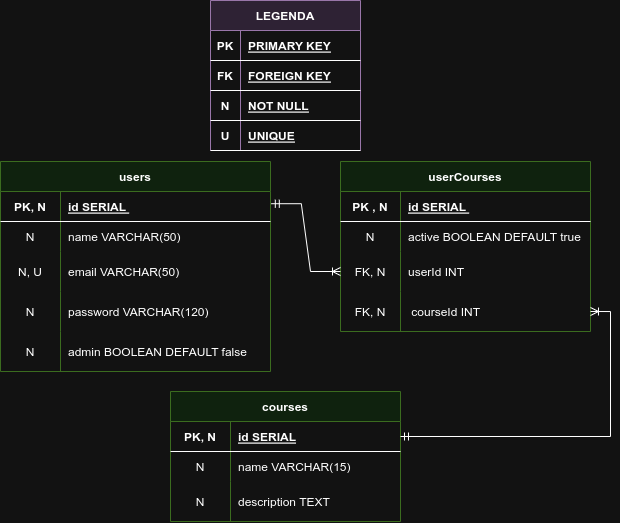

The diagram above was exported from draw.io. Its source (the exported page's mxGraphModel, read from the mxfile embedded in the PNG):
<mxGraphModel dx="1430" dy="529" grid="1" gridSize="10" guides="1" tooltips="1" connect="1" arrows="1" fold="1" page="1" pageScale="1" pageWidth="850" pageHeight="1100" math="0" shadow="0" extFonts="Permanent Marker^https://fonts.googleapis.com/css?family=Permanent+Marker">
  <root>
    <mxCell id="0" />
    <mxCell id="1" parent="0" />
    <mxCell id="C-vyLk0tnHw3VtMMgP7b-2" value="users" style="shape=table;startSize=30;container=1;collapsible=1;childLayout=tableLayout;fixedRows=1;rowLines=0;fontStyle=1;align=center;resizeLast=1;fillColor=#d5e8d4;strokeColor=#82b366;" parent="1" vertex="1">
      <mxGeometry x="60" y="180" width="270" height="210" as="geometry" />
    </mxCell>
    <mxCell id="C-vyLk0tnHw3VtMMgP7b-3" value="" style="shape=partialRectangle;collapsible=0;dropTarget=0;pointerEvents=0;fillColor=none;points=[[0,0.5],[1,0.5]];portConstraint=eastwest;top=0;left=0;right=0;bottom=1;" parent="C-vyLk0tnHw3VtMMgP7b-2" vertex="1">
      <mxGeometry y="30" width="270" height="30" as="geometry" />
    </mxCell>
    <mxCell id="C-vyLk0tnHw3VtMMgP7b-4" value="PK, N" style="shape=partialRectangle;overflow=hidden;connectable=0;fillColor=none;top=0;left=0;bottom=0;right=0;fontStyle=1;" parent="C-vyLk0tnHw3VtMMgP7b-3" vertex="1">
      <mxGeometry width="60" height="30" as="geometry">
        <mxRectangle width="60" height="30" as="alternateBounds" />
      </mxGeometry>
    </mxCell>
    <mxCell id="C-vyLk0tnHw3VtMMgP7b-5" value="id SERIAL " style="shape=partialRectangle;overflow=hidden;connectable=0;fillColor=none;top=0;left=0;bottom=0;right=0;align=left;spacingLeft=6;fontStyle=5;" parent="C-vyLk0tnHw3VtMMgP7b-3" vertex="1">
      <mxGeometry x="60" width="210" height="30" as="geometry">
        <mxRectangle width="210" height="30" as="alternateBounds" />
      </mxGeometry>
    </mxCell>
    <mxCell id="C-vyLk0tnHw3VtMMgP7b-6" value="" style="shape=partialRectangle;collapsible=0;dropTarget=0;pointerEvents=0;fillColor=none;points=[[0,0.5],[1,0.5]];portConstraint=eastwest;top=0;left=0;right=0;bottom=0;strokeColor=default;" parent="C-vyLk0tnHw3VtMMgP7b-2" vertex="1">
      <mxGeometry y="60" width="270" height="30" as="geometry" />
    </mxCell>
    <mxCell id="C-vyLk0tnHw3VtMMgP7b-7" value="N" style="shape=partialRectangle;overflow=hidden;connectable=0;fillColor=none;top=0;left=0;bottom=0;right=0;" parent="C-vyLk0tnHw3VtMMgP7b-6" vertex="1">
      <mxGeometry width="60" height="30" as="geometry">
        <mxRectangle width="60" height="30" as="alternateBounds" />
      </mxGeometry>
    </mxCell>
    <mxCell id="C-vyLk0tnHw3VtMMgP7b-8" value="name VARCHAR(50) " style="shape=partialRectangle;overflow=hidden;connectable=0;fillColor=none;top=0;left=0;bottom=0;right=0;align=left;spacingLeft=6;" parent="C-vyLk0tnHw3VtMMgP7b-6" vertex="1">
      <mxGeometry x="60" width="210" height="30" as="geometry">
        <mxRectangle width="210" height="30" as="alternateBounds" />
      </mxGeometry>
    </mxCell>
    <mxCell id="C-vyLk0tnHw3VtMMgP7b-9" value="" style="shape=partialRectangle;collapsible=0;dropTarget=0;pointerEvents=0;fillColor=none;points=[[0,0.5],[1,0.5]];portConstraint=eastwest;top=0;left=0;right=0;bottom=0;" parent="C-vyLk0tnHw3VtMMgP7b-2" vertex="1">
      <mxGeometry y="90" width="270" height="40" as="geometry" />
    </mxCell>
    <mxCell id="C-vyLk0tnHw3VtMMgP7b-10" value="N, U" style="shape=partialRectangle;overflow=hidden;connectable=0;fillColor=none;top=0;left=0;bottom=0;right=0;" parent="C-vyLk0tnHw3VtMMgP7b-9" vertex="1">
      <mxGeometry width="60" height="40" as="geometry">
        <mxRectangle width="60" height="40" as="alternateBounds" />
      </mxGeometry>
    </mxCell>
    <mxCell id="C-vyLk0tnHw3VtMMgP7b-11" value="email VARCHAR(50) " style="shape=partialRectangle;overflow=hidden;connectable=0;fillColor=none;top=0;left=0;bottom=0;right=0;align=left;spacingLeft=6;" parent="C-vyLk0tnHw3VtMMgP7b-9" vertex="1">
      <mxGeometry x="60" width="210" height="40" as="geometry">
        <mxRectangle width="210" height="40" as="alternateBounds" />
      </mxGeometry>
    </mxCell>
    <mxCell id="WIflCu52LNc33UxZxRfc-1" value="" style="shape=partialRectangle;collapsible=0;dropTarget=0;pointerEvents=0;fillColor=none;points=[[0,0.5],[1,0.5]];portConstraint=eastwest;top=0;left=0;right=0;bottom=0;" vertex="1" parent="C-vyLk0tnHw3VtMMgP7b-2">
      <mxGeometry y="130" width="270" height="40" as="geometry" />
    </mxCell>
    <mxCell id="WIflCu52LNc33UxZxRfc-2" value="N" style="shape=partialRectangle;overflow=hidden;connectable=0;fillColor=none;top=0;left=0;bottom=0;right=0;" vertex="1" parent="WIflCu52LNc33UxZxRfc-1">
      <mxGeometry width="60" height="40" as="geometry">
        <mxRectangle width="60" height="40" as="alternateBounds" />
      </mxGeometry>
    </mxCell>
    <mxCell id="WIflCu52LNc33UxZxRfc-3" value="password VARCHAR(120) " style="shape=partialRectangle;overflow=hidden;connectable=0;fillColor=none;top=0;left=0;bottom=0;right=0;align=left;spacingLeft=6;" vertex="1" parent="WIflCu52LNc33UxZxRfc-1">
      <mxGeometry x="60" width="210" height="40" as="geometry">
        <mxRectangle width="210" height="40" as="alternateBounds" />
      </mxGeometry>
    </mxCell>
    <mxCell id="WIflCu52LNc33UxZxRfc-17" value="" style="shape=partialRectangle;collapsible=0;dropTarget=0;pointerEvents=0;fillColor=none;points=[[0,0.5],[1,0.5]];portConstraint=eastwest;top=0;left=0;right=0;bottom=0;" vertex="1" parent="C-vyLk0tnHw3VtMMgP7b-2">
      <mxGeometry y="170" width="270" height="40" as="geometry" />
    </mxCell>
    <mxCell id="WIflCu52LNc33UxZxRfc-18" value="N" style="shape=partialRectangle;overflow=hidden;connectable=0;fillColor=none;top=0;left=0;bottom=0;right=0;" vertex="1" parent="WIflCu52LNc33UxZxRfc-17">
      <mxGeometry width="60" height="40" as="geometry">
        <mxRectangle width="60" height="40" as="alternateBounds" />
      </mxGeometry>
    </mxCell>
    <mxCell id="WIflCu52LNc33UxZxRfc-19" value="admin BOOLEAN DEFAULT false " style="shape=partialRectangle;overflow=hidden;connectable=0;fillColor=none;top=0;left=0;bottom=0;right=0;align=left;spacingLeft=6;" vertex="1" parent="WIflCu52LNc33UxZxRfc-17">
      <mxGeometry x="60" width="210" height="40" as="geometry">
        <mxRectangle width="210" height="40" as="alternateBounds" />
      </mxGeometry>
    </mxCell>
    <mxCell id="Xt7zQRemvPyaSRbC4HKe-47" value="LEGENDA" style="shape=table;startSize=30;container=1;collapsible=1;childLayout=tableLayout;fixedRows=1;rowLines=0;fontStyle=1;align=center;resizeLast=1;fillColor=#e1d5e7;strokeColor=#9673a6;" parent="1" vertex="1">
      <mxGeometry x="270" y="19" width="150" height="150" as="geometry" />
    </mxCell>
    <mxCell id="Xt7zQRemvPyaSRbC4HKe-48" value="" style="shape=partialRectangle;collapsible=0;dropTarget=0;pointerEvents=0;fillColor=none;points=[[0,0.5],[1,0.5]];portConstraint=eastwest;top=0;left=0;right=0;bottom=1;" parent="Xt7zQRemvPyaSRbC4HKe-47" vertex="1">
      <mxGeometry y="30" width="150" height="30" as="geometry" />
    </mxCell>
    <mxCell id="Xt7zQRemvPyaSRbC4HKe-49" value="PK" style="shape=partialRectangle;overflow=hidden;connectable=0;fillColor=none;top=0;left=0;bottom=0;right=0;fontStyle=1;" parent="Xt7zQRemvPyaSRbC4HKe-48" vertex="1">
      <mxGeometry width="30" height="30" as="geometry">
        <mxRectangle width="30" height="30" as="alternateBounds" />
      </mxGeometry>
    </mxCell>
    <mxCell id="Xt7zQRemvPyaSRbC4HKe-50" value="PRIMARY KEY" style="shape=partialRectangle;overflow=hidden;connectable=0;fillColor=none;top=0;left=0;bottom=0;right=0;align=left;spacingLeft=6;fontStyle=5;" parent="Xt7zQRemvPyaSRbC4HKe-48" vertex="1">
      <mxGeometry x="30" width="120" height="30" as="geometry">
        <mxRectangle width="120" height="30" as="alternateBounds" />
      </mxGeometry>
    </mxCell>
    <mxCell id="Xt7zQRemvPyaSRbC4HKe-57" value="" style="shape=partialRectangle;collapsible=0;dropTarget=0;pointerEvents=0;fillColor=none;points=[[0,0.5],[1,0.5]];portConstraint=eastwest;top=0;left=0;right=0;bottom=1;" parent="Xt7zQRemvPyaSRbC4HKe-47" vertex="1">
      <mxGeometry y="60" width="150" height="30" as="geometry" />
    </mxCell>
    <mxCell id="Xt7zQRemvPyaSRbC4HKe-58" value="FK" style="shape=partialRectangle;overflow=hidden;connectable=0;fillColor=none;top=0;left=0;bottom=0;right=0;fontStyle=1;" parent="Xt7zQRemvPyaSRbC4HKe-57" vertex="1">
      <mxGeometry width="30" height="30" as="geometry">
        <mxRectangle width="30" height="30" as="alternateBounds" />
      </mxGeometry>
    </mxCell>
    <mxCell id="Xt7zQRemvPyaSRbC4HKe-59" value="FOREIGN KEY" style="shape=partialRectangle;overflow=hidden;connectable=0;fillColor=none;top=0;left=0;bottom=0;right=0;align=left;spacingLeft=6;fontStyle=5;" parent="Xt7zQRemvPyaSRbC4HKe-57" vertex="1">
      <mxGeometry x="30" width="120" height="30" as="geometry">
        <mxRectangle width="120" height="30" as="alternateBounds" />
      </mxGeometry>
    </mxCell>
    <mxCell id="Xt7zQRemvPyaSRbC4HKe-60" value="" style="shape=partialRectangle;collapsible=0;dropTarget=0;pointerEvents=0;fillColor=none;points=[[0,0.5],[1,0.5]];portConstraint=eastwest;top=0;left=0;right=0;bottom=1;" parent="Xt7zQRemvPyaSRbC4HKe-47" vertex="1">
      <mxGeometry y="90" width="150" height="30" as="geometry" />
    </mxCell>
    <mxCell id="Xt7zQRemvPyaSRbC4HKe-61" value="N" style="shape=partialRectangle;overflow=hidden;connectable=0;fillColor=none;top=0;left=0;bottom=0;right=0;fontStyle=1;" parent="Xt7zQRemvPyaSRbC4HKe-60" vertex="1">
      <mxGeometry width="30" height="30" as="geometry">
        <mxRectangle width="30" height="30" as="alternateBounds" />
      </mxGeometry>
    </mxCell>
    <mxCell id="Xt7zQRemvPyaSRbC4HKe-62" value="NOT NULL" style="shape=partialRectangle;overflow=hidden;connectable=0;fillColor=none;top=0;left=0;bottom=0;right=0;align=left;spacingLeft=6;fontStyle=5;" parent="Xt7zQRemvPyaSRbC4HKe-60" vertex="1">
      <mxGeometry x="30" width="120" height="30" as="geometry">
        <mxRectangle width="120" height="30" as="alternateBounds" />
      </mxGeometry>
    </mxCell>
    <mxCell id="Xt7zQRemvPyaSRbC4HKe-73" value="" style="shape=partialRectangle;collapsible=0;dropTarget=0;pointerEvents=0;fillColor=none;points=[[0,0.5],[1,0.5]];portConstraint=eastwest;top=0;left=0;right=0;bottom=1;" parent="Xt7zQRemvPyaSRbC4HKe-47" vertex="1">
      <mxGeometry y="120" width="150" height="30" as="geometry" />
    </mxCell>
    <mxCell id="Xt7zQRemvPyaSRbC4HKe-74" value="U" style="shape=partialRectangle;overflow=hidden;connectable=0;fillColor=none;top=0;left=0;bottom=0;right=0;fontStyle=1;" parent="Xt7zQRemvPyaSRbC4HKe-73" vertex="1">
      <mxGeometry width="30" height="30" as="geometry">
        <mxRectangle width="30" height="30" as="alternateBounds" />
      </mxGeometry>
    </mxCell>
    <mxCell id="Xt7zQRemvPyaSRbC4HKe-75" value="UNIQUE" style="shape=partialRectangle;overflow=hidden;connectable=0;fillColor=none;top=0;left=0;bottom=0;right=0;align=left;spacingLeft=6;fontStyle=5;" parent="Xt7zQRemvPyaSRbC4HKe-73" vertex="1">
      <mxGeometry x="30" width="120" height="30" as="geometry">
        <mxRectangle width="120" height="30" as="alternateBounds" />
      </mxGeometry>
    </mxCell>
    <mxCell id="Xt7zQRemvPyaSRbC4HKe-1" value="userCourses" style="shape=table;startSize=30;container=1;collapsible=1;childLayout=tableLayout;fixedRows=1;rowLines=0;fontStyle=1;align=center;resizeLast=1;fillColor=#d5e8d4;strokeColor=#82b366;" parent="1" vertex="1">
      <mxGeometry x="400" y="180" width="250" height="170" as="geometry" />
    </mxCell>
    <mxCell id="Xt7zQRemvPyaSRbC4HKe-2" value="" style="shape=partialRectangle;collapsible=0;dropTarget=0;pointerEvents=0;fillColor=none;points=[[0,0.5],[1,0.5]];portConstraint=eastwest;top=0;left=0;right=0;bottom=1;" parent="Xt7zQRemvPyaSRbC4HKe-1" vertex="1">
      <mxGeometry y="30" width="250" height="30" as="geometry" />
    </mxCell>
    <mxCell id="Xt7zQRemvPyaSRbC4HKe-3" value="PK , N" style="shape=partialRectangle;overflow=hidden;connectable=0;fillColor=none;top=0;left=0;bottom=0;right=0;fontStyle=1;" parent="Xt7zQRemvPyaSRbC4HKe-2" vertex="1">
      <mxGeometry width="60" height="30" as="geometry">
        <mxRectangle width="60" height="30" as="alternateBounds" />
      </mxGeometry>
    </mxCell>
    <mxCell id="Xt7zQRemvPyaSRbC4HKe-4" value="id SERIAL " style="shape=partialRectangle;overflow=hidden;connectable=0;fillColor=none;top=0;left=0;bottom=0;right=0;align=left;spacingLeft=6;fontStyle=5;" parent="Xt7zQRemvPyaSRbC4HKe-2" vertex="1">
      <mxGeometry x="60" width="190" height="30" as="geometry">
        <mxRectangle width="190" height="30" as="alternateBounds" />
      </mxGeometry>
    </mxCell>
    <mxCell id="Xt7zQRemvPyaSRbC4HKe-5" value="" style="shape=partialRectangle;collapsible=0;dropTarget=0;pointerEvents=0;fillColor=none;points=[[0,0.5],[1,0.5]];portConstraint=eastwest;top=0;left=0;right=0;bottom=0;" parent="Xt7zQRemvPyaSRbC4HKe-1" vertex="1">
      <mxGeometry y="60" width="250" height="30" as="geometry" />
    </mxCell>
    <mxCell id="Xt7zQRemvPyaSRbC4HKe-6" value="N" style="shape=partialRectangle;overflow=hidden;connectable=0;fillColor=none;top=0;left=0;bottom=0;right=0;" parent="Xt7zQRemvPyaSRbC4HKe-5" vertex="1">
      <mxGeometry width="60" height="30" as="geometry">
        <mxRectangle width="60" height="30" as="alternateBounds" />
      </mxGeometry>
    </mxCell>
    <mxCell id="Xt7zQRemvPyaSRbC4HKe-7" value="active BOOLEAN DEFAULT true " style="shape=partialRectangle;overflow=hidden;connectable=0;fillColor=none;top=0;left=0;bottom=0;right=0;align=left;spacingLeft=6;" parent="Xt7zQRemvPyaSRbC4HKe-5" vertex="1">
      <mxGeometry x="60" width="190" height="30" as="geometry">
        <mxRectangle width="190" height="30" as="alternateBounds" />
      </mxGeometry>
    </mxCell>
    <mxCell id="Xt7zQRemvPyaSRbC4HKe-8" value="" style="shape=partialRectangle;collapsible=0;dropTarget=0;pointerEvents=0;fillColor=none;points=[[0,0.5],[1,0.5]];portConstraint=eastwest;top=0;left=0;right=0;bottom=0;" parent="Xt7zQRemvPyaSRbC4HKe-1" vertex="1">
      <mxGeometry y="90" width="250" height="40" as="geometry" />
    </mxCell>
    <mxCell id="Xt7zQRemvPyaSRbC4HKe-9" value="FK, N" style="shape=partialRectangle;overflow=hidden;connectable=0;fillColor=none;top=0;left=0;bottom=0;right=0;" parent="Xt7zQRemvPyaSRbC4HKe-8" vertex="1">
      <mxGeometry width="60" height="40" as="geometry">
        <mxRectangle width="60" height="40" as="alternateBounds" />
      </mxGeometry>
    </mxCell>
    <mxCell id="Xt7zQRemvPyaSRbC4HKe-10" value="userId INT" style="shape=partialRectangle;overflow=hidden;connectable=0;fillColor=none;top=0;left=0;bottom=0;right=0;align=left;spacingLeft=6;" parent="Xt7zQRemvPyaSRbC4HKe-8" vertex="1">
      <mxGeometry x="60" width="190" height="40" as="geometry">
        <mxRectangle width="190" height="40" as="alternateBounds" />
      </mxGeometry>
    </mxCell>
    <mxCell id="Xt7zQRemvPyaSRbC4HKe-11" value="" style="shape=partialRectangle;collapsible=0;dropTarget=0;pointerEvents=0;fillColor=none;points=[[0,0.5],[1,0.5]];portConstraint=eastwest;top=0;left=0;right=0;bottom=0;" parent="Xt7zQRemvPyaSRbC4HKe-1" vertex="1">
      <mxGeometry y="130" width="250" height="40" as="geometry" />
    </mxCell>
    <mxCell id="Xt7zQRemvPyaSRbC4HKe-12" value="FK, N" style="shape=partialRectangle;overflow=hidden;connectable=0;fillColor=none;top=0;left=0;bottom=0;right=0;" parent="Xt7zQRemvPyaSRbC4HKe-11" vertex="1">
      <mxGeometry width="60" height="40" as="geometry">
        <mxRectangle width="60" height="40" as="alternateBounds" />
      </mxGeometry>
    </mxCell>
    <mxCell id="Xt7zQRemvPyaSRbC4HKe-13" value=" courseId INT" style="shape=partialRectangle;overflow=hidden;connectable=0;fillColor=none;top=0;left=0;bottom=0;right=0;align=left;spacingLeft=6;" parent="Xt7zQRemvPyaSRbC4HKe-11" vertex="1">
      <mxGeometry x="60" width="190" height="40" as="geometry">
        <mxRectangle width="190" height="40" as="alternateBounds" />
      </mxGeometry>
    </mxCell>
    <mxCell id="Xt7zQRemvPyaSRbC4HKe-14" value="courses" style="shape=table;startSize=30;container=1;collapsible=1;childLayout=tableLayout;fixedRows=1;rowLines=0;fontStyle=1;align=center;resizeLast=1;fillColor=#d5e8d4;strokeColor=#82b366;" parent="1" vertex="1">
      <mxGeometry x="230" y="410" width="230" height="130" as="geometry" />
    </mxCell>
    <mxCell id="Xt7zQRemvPyaSRbC4HKe-15" value="" style="shape=partialRectangle;collapsible=0;dropTarget=0;pointerEvents=0;fillColor=none;points=[[0,0.5],[1,0.5]];portConstraint=eastwest;top=0;left=0;right=0;bottom=1;" parent="Xt7zQRemvPyaSRbC4HKe-14" vertex="1">
      <mxGeometry y="30" width="230" height="30" as="geometry" />
    </mxCell>
    <mxCell id="Xt7zQRemvPyaSRbC4HKe-16" value="PK, N" style="shape=partialRectangle;overflow=hidden;connectable=0;fillColor=none;top=0;left=0;bottom=0;right=0;fontStyle=1;" parent="Xt7zQRemvPyaSRbC4HKe-15" vertex="1">
      <mxGeometry width="60" height="30" as="geometry">
        <mxRectangle width="60" height="30" as="alternateBounds" />
      </mxGeometry>
    </mxCell>
    <mxCell id="Xt7zQRemvPyaSRbC4HKe-17" value="id SERIAL" style="shape=partialRectangle;overflow=hidden;connectable=0;fillColor=none;top=0;left=0;bottom=0;right=0;align=left;spacingLeft=6;fontStyle=5;" parent="Xt7zQRemvPyaSRbC4HKe-15" vertex="1">
      <mxGeometry x="60" width="170" height="30" as="geometry">
        <mxRectangle width="170" height="30" as="alternateBounds" />
      </mxGeometry>
    </mxCell>
    <mxCell id="Xt7zQRemvPyaSRbC4HKe-18" value="" style="shape=partialRectangle;collapsible=0;dropTarget=0;pointerEvents=0;fillColor=none;points=[[0,0.5],[1,0.5]];portConstraint=eastwest;top=0;left=0;right=0;bottom=0;" parent="Xt7zQRemvPyaSRbC4HKe-14" vertex="1">
      <mxGeometry y="60" width="230" height="30" as="geometry" />
    </mxCell>
    <mxCell id="Xt7zQRemvPyaSRbC4HKe-19" value="N" style="shape=partialRectangle;overflow=hidden;connectable=0;fillColor=none;top=0;left=0;bottom=0;right=0;" parent="Xt7zQRemvPyaSRbC4HKe-18" vertex="1">
      <mxGeometry width="60" height="30" as="geometry">
        <mxRectangle width="60" height="30" as="alternateBounds" />
      </mxGeometry>
    </mxCell>
    <mxCell id="Xt7zQRemvPyaSRbC4HKe-20" value="name VARCHAR(15)" style="shape=partialRectangle;overflow=hidden;connectable=0;fillColor=none;top=0;left=0;bottom=0;right=0;align=left;spacingLeft=6;" parent="Xt7zQRemvPyaSRbC4HKe-18" vertex="1">
      <mxGeometry x="60" width="170" height="30" as="geometry">
        <mxRectangle width="170" height="30" as="alternateBounds" />
      </mxGeometry>
    </mxCell>
    <mxCell id="Xt7zQRemvPyaSRbC4HKe-21" value="" style="shape=partialRectangle;collapsible=0;dropTarget=0;pointerEvents=0;fillColor=none;points=[[0,0.5],[1,0.5]];portConstraint=eastwest;top=0;left=0;right=0;bottom=0;" parent="Xt7zQRemvPyaSRbC4HKe-14" vertex="1">
      <mxGeometry y="90" width="230" height="40" as="geometry" />
    </mxCell>
    <mxCell id="Xt7zQRemvPyaSRbC4HKe-22" value="N" style="shape=partialRectangle;overflow=hidden;connectable=0;fillColor=none;top=0;left=0;bottom=0;right=0;" parent="Xt7zQRemvPyaSRbC4HKe-21" vertex="1">
      <mxGeometry width="60" height="40" as="geometry">
        <mxRectangle width="60" height="40" as="alternateBounds" />
      </mxGeometry>
    </mxCell>
    <mxCell id="Xt7zQRemvPyaSRbC4HKe-23" value="description TEXT" style="shape=partialRectangle;overflow=hidden;connectable=0;fillColor=none;top=0;left=0;bottom=0;right=0;align=left;spacingLeft=6;" parent="Xt7zQRemvPyaSRbC4HKe-21" vertex="1">
      <mxGeometry x="60" width="170" height="40" as="geometry">
        <mxRectangle width="170" height="40" as="alternateBounds" />
      </mxGeometry>
    </mxCell>
    <mxCell id="WIflCu52LNc33UxZxRfc-20" value="" style="edgeStyle=entityRelationEdgeStyle;fontSize=12;html=1;endArrow=ERoneToMany;endFill=0;rounded=0;startArrow=ERmandOne;startFill=0;exitX=1.003;exitY=0.407;exitDx=0;exitDy=0;exitPerimeter=0;" edge="1" parent="1" source="C-vyLk0tnHw3VtMMgP7b-3" target="Xt7zQRemvPyaSRbC4HKe-8">
      <mxGeometry width="100" height="100" relative="1" as="geometry">
        <mxPoint x="280" y="250" as="sourcePoint" />
        <mxPoint x="400" y="380" as="targetPoint" />
        <Array as="points">
          <mxPoint x="300" y="255" />
        </Array>
      </mxGeometry>
    </mxCell>
    <mxCell id="WIflCu52LNc33UxZxRfc-24" value="" style="edgeStyle=orthogonalEdgeStyle;fontSize=12;html=1;endArrow=ERoneToMany;endFill=0;rounded=0;startArrow=ERmandOne;startFill=0;exitX=1;exitY=0.5;exitDx=0;exitDy=0;entryX=1;entryY=0.5;entryDx=0;entryDy=0;" edge="1" parent="1" source="Xt7zQRemvPyaSRbC4HKe-15" target="Xt7zQRemvPyaSRbC4HKe-11">
      <mxGeometry width="100" height="100" relative="1" as="geometry">
        <mxPoint x="380" y="370" as="sourcePoint" />
        <mxPoint x="425" y="240" as="targetPoint" />
        <Array as="points">
          <mxPoint x="670" y="455" />
          <mxPoint x="670" y="330" />
        </Array>
      </mxGeometry>
    </mxCell>
  </root>
</mxGraphModel>